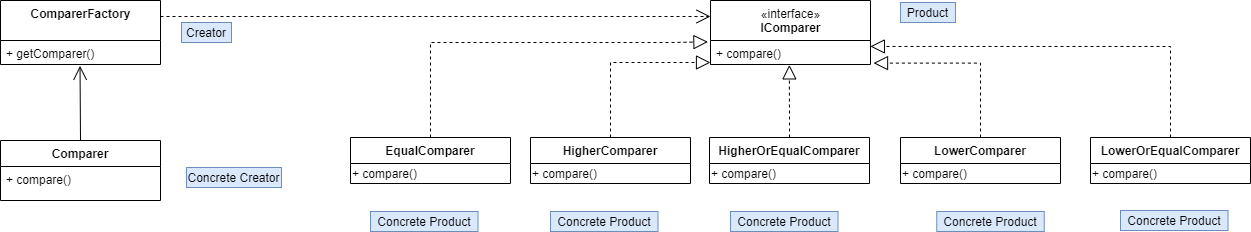

The diagram above was exported from draw.io. Its source (the exported page's mxGraphModel, read from the mxfile embedded in the PNG):
<mxGraphModel dx="3122" dy="794" grid="1" gridSize="10" guides="1" tooltips="1" connect="1" arrows="1" fold="1" page="1" pageScale="1" pageWidth="850" pageHeight="1100" math="0" shadow="0">
  <root>
    <mxCell id="T5ROG48mhaMBm8aDyXtW-0" />
    <mxCell id="T5ROG48mhaMBm8aDyXtW-1" parent="T5ROG48mhaMBm8aDyXtW-0" />
    <mxCell id="7lLo45hm2lEPwnlax3uT-2" value="Concrete Product" style="text;html=1;strokeColor=#6c8ebf;fillColor=#dae8fc;align=center;verticalAlign=middle;whiteSpace=wrap;rounded=0;" vertex="1" parent="T5ROG48mhaMBm8aDyXtW-1">
      <mxGeometry x="-270" y="489" width="107.5" height="20" as="geometry" />
    </mxCell>
    <mxCell id="7lLo45hm2lEPwnlax3uT-6" value="Product" style="text;html=1;strokeColor=#6c8ebf;fillColor=#dae8fc;align=center;verticalAlign=middle;whiteSpace=wrap;rounded=0;" vertex="1" parent="T5ROG48mhaMBm8aDyXtW-1">
      <mxGeometry x="-100" y="280" width="55" height="20" as="geometry" />
    </mxCell>
    <mxCell id="FOrpCNurP-euOU_DsRVA-11" style="edgeStyle=orthogonalEdgeStyle;rounded=0;orthogonalLoop=1;jettySize=auto;html=1;exitX=0.5;exitY=0;exitDx=0;exitDy=0;entryX=0.999;entryY=0.248;entryDx=0;entryDy=0;entryPerimeter=0;dashed=1;endArrow=block;endFill=0;endSize=12;" edge="1" parent="T5ROG48mhaMBm8aDyXtW-1" source="7lLo45hm2lEPwnlax3uT-12" target="7lLo45hm2lEPwnlax3uT-16">
      <mxGeometry relative="1" as="geometry">
        <Array as="points">
          <mxPoint x="170" y="324" />
        </Array>
      </mxGeometry>
    </mxCell>
    <mxCell id="7lLo45hm2lEPwnlax3uT-12" value="LowerOrEqualComparer" style="swimlane;fontStyle=1;align=center;verticalAlign=top;childLayout=stackLayout;horizontal=1;startSize=26;horizontalStack=0;resizeParent=1;resizeParentMax=0;resizeLast=0;collapsible=1;marginBottom=0;" vertex="1" parent="T5ROG48mhaMBm8aDyXtW-1">
      <mxGeometry x="90" y="415" width="160" height="46" as="geometry" />
    </mxCell>
    <mxCell id="Ggiz--KJXFncFLHehCUx-4" value="&lt;span&gt;+ compare()&lt;/span&gt;" style="text;html=1;align=left;verticalAlign=middle;resizable=0;points=[];autosize=1;" vertex="1" parent="7lLo45hm2lEPwnlax3uT-12">
      <mxGeometry y="26" width="160" height="20" as="geometry" />
    </mxCell>
    <mxCell id="7lLo45hm2lEPwnlax3uT-15" value="&lt;span style=&quot;font-weight: normal&quot;&gt;«interface»&lt;/span&gt;&lt;br&gt;IComparer" style="swimlane;fontStyle=1;align=center;verticalAlign=top;childLayout=stackLayout;horizontal=1;startSize=40;horizontalStack=0;resizeParent=1;resizeParentMax=0;resizeLast=0;collapsible=1;marginBottom=0;html=1;" vertex="1" parent="T5ROG48mhaMBm8aDyXtW-1">
      <mxGeometry x="-290" y="278" width="160" height="64" as="geometry" />
    </mxCell>
    <mxCell id="7lLo45hm2lEPwnlax3uT-16" value="+ compare()" style="text;strokeColor=none;fillColor=none;align=left;verticalAlign=top;spacingLeft=4;spacingRight=4;overflow=hidden;rotatable=0;points=[[0,0.5],[1,0.5]];portConstraint=eastwest;" vertex="1" parent="7lLo45hm2lEPwnlax3uT-15">
      <mxGeometry y="40" width="160" height="24" as="geometry" />
    </mxCell>
    <mxCell id="FOrpCNurP-euOU_DsRVA-9" style="edgeStyle=orthogonalEdgeStyle;rounded=0;orthogonalLoop=1;jettySize=auto;html=1;exitX=0.5;exitY=0;exitDx=0;exitDy=0;entryX=1.019;entryY=0.942;entryDx=0;entryDy=0;dashed=1;endArrow=block;endFill=0;endSize=12;entryPerimeter=0;" edge="1" parent="T5ROG48mhaMBm8aDyXtW-1" source="FOrpCNurP-euOU_DsRVA-0" target="7lLo45hm2lEPwnlax3uT-16">
      <mxGeometry relative="1" as="geometry" />
    </mxCell>
    <mxCell id="FOrpCNurP-euOU_DsRVA-0" value="LowerComparer" style="swimlane;fontStyle=1;align=center;verticalAlign=top;childLayout=stackLayout;horizontal=1;startSize=26;horizontalStack=0;resizeParent=1;resizeParentMax=0;resizeLast=0;collapsible=1;marginBottom=0;" vertex="1" parent="T5ROG48mhaMBm8aDyXtW-1">
      <mxGeometry x="-100" y="415" width="160" height="46" as="geometry" />
    </mxCell>
    <mxCell id="Ggiz--KJXFncFLHehCUx-3" value="&lt;span&gt;+ compare()&lt;/span&gt;" style="text;html=1;align=left;verticalAlign=middle;resizable=0;points=[];autosize=1;" vertex="1" parent="FOrpCNurP-euOU_DsRVA-0">
      <mxGeometry y="26" width="160" height="20" as="geometry" />
    </mxCell>
    <mxCell id="FOrpCNurP-euOU_DsRVA-7" style="edgeStyle=orthogonalEdgeStyle;rounded=0;orthogonalLoop=1;jettySize=auto;html=1;exitX=0.5;exitY=0;exitDx=0;exitDy=0;entryX=0.493;entryY=1.016;entryDx=0;entryDy=0;entryPerimeter=0;dashed=1;endArrow=block;endFill=0;endSize=12;" edge="1" parent="T5ROG48mhaMBm8aDyXtW-1" source="FOrpCNurP-euOU_DsRVA-2" target="7lLo45hm2lEPwnlax3uT-16">
      <mxGeometry relative="1" as="geometry" />
    </mxCell>
    <mxCell id="FOrpCNurP-euOU_DsRVA-2" value="HigherOrEqualComparer" style="swimlane;fontStyle=1;align=center;verticalAlign=top;childLayout=stackLayout;horizontal=1;startSize=26;horizontalStack=0;resizeParent=1;resizeParentMax=0;resizeLast=0;collapsible=1;marginBottom=0;" vertex="1" parent="T5ROG48mhaMBm8aDyXtW-1">
      <mxGeometry x="-291" y="415" width="160" height="46" as="geometry" />
    </mxCell>
    <mxCell id="Ggiz--KJXFncFLHehCUx-2" value="&lt;span&gt;+ compare()&lt;/span&gt;" style="text;html=1;align=left;verticalAlign=middle;resizable=0;points=[];autosize=1;" vertex="1" parent="FOrpCNurP-euOU_DsRVA-2">
      <mxGeometry y="26" width="160" height="20" as="geometry" />
    </mxCell>
    <mxCell id="FOrpCNurP-euOU_DsRVA-8" style="edgeStyle=orthogonalEdgeStyle;rounded=0;orthogonalLoop=1;jettySize=auto;html=1;exitX=0.5;exitY=0;exitDx=0;exitDy=0;dashed=1;endArrow=block;endFill=0;endSize=12;" edge="1" parent="T5ROG48mhaMBm8aDyXtW-1" source="FOrpCNurP-euOU_DsRVA-3" target="7lLo45hm2lEPwnlax3uT-16">
      <mxGeometry relative="1" as="geometry">
        <Array as="points">
          <mxPoint x="-390" y="340" />
        </Array>
      </mxGeometry>
    </mxCell>
    <mxCell id="FOrpCNurP-euOU_DsRVA-3" value="HigherComparer" style="swimlane;fontStyle=1;align=center;verticalAlign=top;childLayout=stackLayout;horizontal=1;startSize=26;horizontalStack=0;resizeParent=1;resizeParentMax=0;resizeLast=0;collapsible=1;marginBottom=0;" vertex="1" parent="T5ROG48mhaMBm8aDyXtW-1">
      <mxGeometry x="-470" y="415" width="160" height="46" as="geometry" />
    </mxCell>
    <mxCell id="Ggiz--KJXFncFLHehCUx-1" value="&lt;span&gt;+ compare()&lt;/span&gt;" style="text;html=1;align=left;verticalAlign=middle;resizable=0;points=[];autosize=1;" vertex="1" parent="FOrpCNurP-euOU_DsRVA-3">
      <mxGeometry y="26" width="160" height="20" as="geometry" />
    </mxCell>
    <mxCell id="Dq8wH8CYxSfXaUmMeF4m-0" style="edgeStyle=orthogonalEdgeStyle;rounded=0;orthogonalLoop=1;jettySize=auto;html=1;dashed=1;endArrow=block;endFill=0;endSize=12;entryX=-0.016;entryY=0.057;entryDx=0;entryDy=0;entryPerimeter=0;" edge="1" parent="T5ROG48mhaMBm8aDyXtW-1" source="FOrpCNurP-euOU_DsRVA-4" target="7lLo45hm2lEPwnlax3uT-16">
      <mxGeometry relative="1" as="geometry">
        <mxPoint x="-310" y="320" as="targetPoint" />
        <Array as="points">
          <mxPoint x="-570" y="320" />
          <mxPoint x="-330" y="320" />
        </Array>
      </mxGeometry>
    </mxCell>
    <mxCell id="FOrpCNurP-euOU_DsRVA-4" value="EqualComparer" style="swimlane;fontStyle=1;align=center;verticalAlign=top;childLayout=stackLayout;horizontal=1;startSize=26;horizontalStack=0;resizeParent=1;resizeParentMax=0;resizeLast=0;collapsible=1;marginBottom=0;" vertex="1" parent="T5ROG48mhaMBm8aDyXtW-1">
      <mxGeometry x="-650" y="415" width="160" height="46" as="geometry" />
    </mxCell>
    <mxCell id="Dq8wH8CYxSfXaUmMeF4m-2" value="+ compare()" style="text;html=1;align=left;verticalAlign=middle;resizable=0;points=[];autosize=1;" vertex="1" parent="FOrpCNurP-euOU_DsRVA-4">
      <mxGeometry y="26" width="160" height="20" as="geometry" />
    </mxCell>
    <mxCell id="Ggiz--KJXFncFLHehCUx-5" value="Concrete Product" style="text;html=1;strokeColor=#6c8ebf;fillColor=#dae8fc;align=center;verticalAlign=middle;whiteSpace=wrap;rounded=0;" vertex="1" parent="T5ROG48mhaMBm8aDyXtW-1">
      <mxGeometry x="120" y="488" width="107.5" height="20" as="geometry" />
    </mxCell>
    <mxCell id="Ggiz--KJXFncFLHehCUx-6" value="Concrete Product" style="text;html=1;strokeColor=#6c8ebf;fillColor=#dae8fc;align=center;verticalAlign=middle;whiteSpace=wrap;rounded=0;" vertex="1" parent="T5ROG48mhaMBm8aDyXtW-1">
      <mxGeometry x="-63.75" y="489" width="107.5" height="20" as="geometry" />
    </mxCell>
    <mxCell id="Ggiz--KJXFncFLHehCUx-7" value="Concrete Product" style="text;html=1;strokeColor=#6c8ebf;fillColor=#dae8fc;align=center;verticalAlign=middle;whiteSpace=wrap;rounded=0;" vertex="1" parent="T5ROG48mhaMBm8aDyXtW-1">
      <mxGeometry x="-630" y="489" width="107.5" height="20" as="geometry" />
    </mxCell>
    <mxCell id="Ggiz--KJXFncFLHehCUx-8" value="Concrete Product" style="text;html=1;strokeColor=#6c8ebf;fillColor=#dae8fc;align=center;verticalAlign=middle;whiteSpace=wrap;rounded=0;" vertex="1" parent="T5ROG48mhaMBm8aDyXtW-1">
      <mxGeometry x="-450" y="489" width="107.5" height="20" as="geometry" />
    </mxCell>
    <mxCell id="Ggiz--KJXFncFLHehCUx-10" value="Creator" style="text;html=1;strokeColor=#6c8ebf;fillColor=#dae8fc;align=center;verticalAlign=middle;whiteSpace=wrap;rounded=0;" vertex="1" parent="T5ROG48mhaMBm8aDyXtW-1">
      <mxGeometry x="-819" y="300" width="50" height="20" as="geometry" />
    </mxCell>
    <mxCell id="Ggiz--KJXFncFLHehCUx-17" style="edgeStyle=orthogonalEdgeStyle;rounded=0;orthogonalLoop=1;jettySize=auto;html=1;exitX=1;exitY=0.25;exitDx=0;exitDy=0;entryX=0;entryY=0.25;entryDx=0;entryDy=0;dashed=1;endArrow=open;endFill=0;endSize=12;" edge="1" parent="T5ROG48mhaMBm8aDyXtW-1" source="Ggiz--KJXFncFLHehCUx-11" target="7lLo45hm2lEPwnlax3uT-15">
      <mxGeometry relative="1" as="geometry" />
    </mxCell>
    <mxCell id="Ggiz--KJXFncFLHehCUx-11" value="ComparerFactory" style="swimlane;fontStyle=1;align=center;verticalAlign=top;childLayout=stackLayout;horizontal=1;startSize=40;horizontalStack=0;resizeParent=1;resizeParentMax=0;resizeLast=0;collapsible=1;marginBottom=0;html=1;" vertex="1" parent="T5ROG48mhaMBm8aDyXtW-1">
      <mxGeometry x="-1000" y="278" width="160" height="64" as="geometry" />
    </mxCell>
    <mxCell id="Ggiz--KJXFncFLHehCUx-12" value="+ getComparer()" style="text;strokeColor=none;fillColor=none;align=left;verticalAlign=top;spacingLeft=4;spacingRight=4;overflow=hidden;rotatable=0;points=[[0,0.5],[1,0.5]];portConstraint=eastwest;" vertex="1" parent="Ggiz--KJXFncFLHehCUx-11">
      <mxGeometry y="40" width="160" height="24" as="geometry" />
    </mxCell>
    <mxCell id="Ggiz--KJXFncFLHehCUx-13" value="Concrete Creator" style="text;html=1;strokeColor=#6c8ebf;fillColor=#dae8fc;align=center;verticalAlign=middle;whiteSpace=wrap;rounded=0;" vertex="1" parent="T5ROG48mhaMBm8aDyXtW-1">
      <mxGeometry x="-814" y="445" width="95" height="20" as="geometry" />
    </mxCell>
    <mxCell id="Ggiz--KJXFncFLHehCUx-14" value="Comparer" style="swimlane;fontStyle=1;align=center;verticalAlign=top;childLayout=stackLayout;horizontal=1;startSize=26;horizontalStack=0;resizeParent=1;resizeParentMax=0;resizeLast=0;collapsible=1;marginBottom=0;" vertex="1" parent="T5ROG48mhaMBm8aDyXtW-1">
      <mxGeometry x="-1000" y="418" width="160" height="60" as="geometry" />
    </mxCell>
    <mxCell id="Ggiz--KJXFncFLHehCUx-15" value="+ compare()" style="text;strokeColor=none;fillColor=none;align=left;verticalAlign=top;spacingLeft=4;spacingRight=4;overflow=hidden;rotatable=0;points=[[0,0.5],[1,0.5]];portConstraint=eastwest;" vertex="1" parent="Ggiz--KJXFncFLHehCUx-14">
      <mxGeometry y="26" width="160" height="34" as="geometry" />
    </mxCell>
    <mxCell id="Ggiz--KJXFncFLHehCUx-16" value="" style="endArrow=open;endFill=0;endSize=12;html=1;fontColor=#FF0000;exitX=0.5;exitY=0;exitDx=0;exitDy=0;entryX=0.497;entryY=1.057;entryDx=0;entryDy=0;entryPerimeter=0;" edge="1" parent="T5ROG48mhaMBm8aDyXtW-1" source="Ggiz--KJXFncFLHehCUx-14" target="Ggiz--KJXFncFLHehCUx-12">
      <mxGeometry width="160" relative="1" as="geometry">
        <mxPoint x="-1069" y="320" as="sourcePoint" />
        <mxPoint x="-919" y="360" as="targetPoint" />
      </mxGeometry>
    </mxCell>
  </root>
</mxGraphModel>